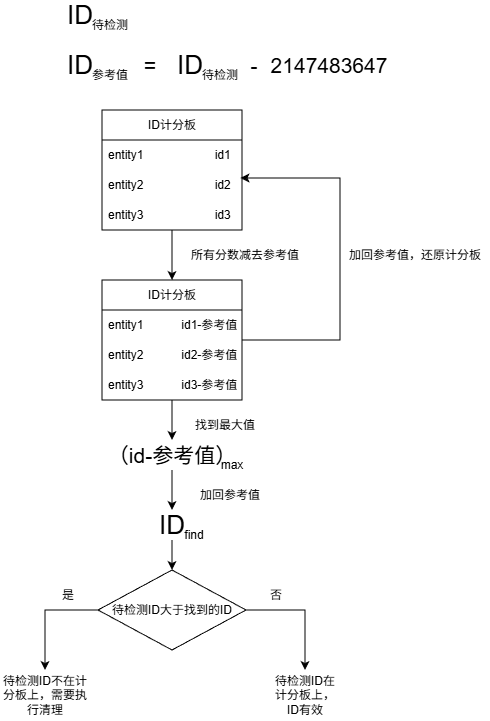

The diagram above was exported from draw.io. Its source (the exported page's mxGraphModel, read from the mxfile embedded in the PNG):
<mxGraphModel dx="980" dy="543" grid="1" gridSize="10" guides="1" tooltips="1" connect="1" arrows="1" fold="1" page="1" pageScale="1" pageWidth="827" pageHeight="1169" math="0" shadow="0">
  <root>
    <mxCell id="0" />
    <mxCell id="1" parent="0" />
    <mxCell id="iLHkisNoN0wTE93pOAvQ-1" parent="1" style="text;html=1;whiteSpace=wrap;strokeColor=none;fillColor=none;align=center;verticalAlign=middle;rounded=0;" value="&lt;font style=&quot;font-size: 26px;&quot;&gt;ID&lt;/font&gt;" vertex="1">
      <mxGeometry height="30" width="60" x="180" y="180" as="geometry" />
    </mxCell>
    <mxCell id="iLHkisNoN0wTE93pOAvQ-3" parent="1" style="text;html=1;whiteSpace=wrap;strokeColor=none;fillColor=none;align=center;verticalAlign=middle;rounded=0;" value="待检测" vertex="1">
      <mxGeometry height="30" width="60" x="210" y="190" as="geometry" />
    </mxCell>
    <mxCell id="iLHkisNoN0wTE93pOAvQ-5" parent="1" style="text;html=1;whiteSpace=wrap;strokeColor=none;fillColor=none;align=center;verticalAlign=middle;rounded=0;" value="&lt;font style=&quot;font-size: 26px;&quot;&gt;ID&lt;/font&gt;" vertex="1">
      <mxGeometry height="30" width="60" x="180" y="230" as="geometry" />
    </mxCell>
    <mxCell id="iLHkisNoN0wTE93pOAvQ-6" parent="1" style="text;html=1;whiteSpace=wrap;strokeColor=none;fillColor=none;align=center;verticalAlign=middle;rounded=0;" value="参考值" vertex="1">
      <mxGeometry height="30" width="60" x="210" y="240" as="geometry" />
    </mxCell>
    <mxCell id="iLHkisNoN0wTE93pOAvQ-7" parent="1" style="text;html=1;whiteSpace=wrap;strokeColor=none;fillColor=none;align=center;verticalAlign=middle;rounded=0;" value="&lt;font style=&quot;font-size: 26px;&quot;&gt;ID&lt;/font&gt;" vertex="1">
      <mxGeometry height="30" width="60" x="290" y="230" as="geometry" />
    </mxCell>
    <mxCell id="iLHkisNoN0wTE93pOAvQ-8" parent="1" style="text;html=1;whiteSpace=wrap;strokeColor=none;fillColor=none;align=center;verticalAlign=middle;rounded=0;" value="待检测" vertex="1">
      <mxGeometry height="30" width="60" x="320" y="240" as="geometry" />
    </mxCell>
    <mxCell id="iLHkisNoN0wTE93pOAvQ-9" parent="1" style="text;html=1;whiteSpace=wrap;strokeColor=none;fillColor=none;align=center;verticalAlign=middle;rounded=0;" value="&lt;font style=&quot;font-size: 21px;&quot;&gt;=&lt;/font&gt;" vertex="1">
      <mxGeometry height="30" width="60" x="250" y="230" as="geometry" />
    </mxCell>
    <mxCell id="iLHkisNoN0wTE93pOAvQ-10" parent="1" style="text;html=1;whiteSpace=wrap;strokeColor=none;fillColor=none;align=center;verticalAlign=middle;rounded=0;" value="&lt;font style=&quot;font-size: 21px;&quot;&gt;-&lt;/font&gt;" vertex="1">
      <mxGeometry height="30" width="60" x="354" y="230" as="geometry" />
    </mxCell>
    <mxCell id="iLHkisNoN0wTE93pOAvQ-12" parent="1" style="text;html=1;whiteSpace=wrap;strokeColor=none;fillColor=none;align=center;verticalAlign=middle;rounded=0;" value="&lt;font style=&quot;font-size: 21px;&quot;&gt;2147483647&lt;/font&gt;" vertex="1">
      <mxGeometry height="30" width="90" x="414" y="230" as="geometry" />
    </mxCell>
    <mxCell id="iLHkisNoN0wTE93pOAvQ-32" edge="1" parent="1" source="iLHkisNoN0wTE93pOAvQ-13" style="edgeStyle=orthogonalEdgeStyle;rounded=0;orthogonalLoop=1;jettySize=auto;html=1;entryX=0.5;entryY=0;entryDx=0;entryDy=0;" target="iLHkisNoN0wTE93pOAvQ-26">
      <mxGeometry relative="1" as="geometry" />
    </mxCell>
    <mxCell id="iLHkisNoN0wTE93pOAvQ-13" parent="1" style="swimlane;fontStyle=0;childLayout=stackLayout;horizontal=1;startSize=30;horizontalStack=0;resizeParent=1;resizeParentMax=0;resizeLast=0;collapsible=1;marginBottom=0;whiteSpace=wrap;html=1;" value="ID计分板" vertex="1">
      <mxGeometry height="120" width="140" x="232" y="290" as="geometry">
        <mxRectangle height="30" width="90" x="240" y="290" as="alternateBounds" />
      </mxGeometry>
    </mxCell>
    <mxCell id="iLHkisNoN0wTE93pOAvQ-14" parent="iLHkisNoN0wTE93pOAvQ-13" style="text;strokeColor=none;fillColor=none;align=left;verticalAlign=middle;spacingLeft=4;spacingRight=4;overflow=hidden;points=[[0,0.5],[1,0.5]];portConstraint=eastwest;rotatable=0;whiteSpace=wrap;html=1;" value="entity1&lt;span style=&quot;white-space: pre;&quot;&gt;&#09;&lt;span style=&quot;white-space: pre;&quot;&gt;&#09;&lt;/span&gt;&lt;span style=&quot;white-space: pre;&quot;&gt;&#09;&lt;/span&gt;&lt;/span&gt;id1" vertex="1">
      <mxGeometry height="30" width="140" y="30" as="geometry" />
    </mxCell>
    <mxCell id="iLHkisNoN0wTE93pOAvQ-15" parent="iLHkisNoN0wTE93pOAvQ-13" style="text;strokeColor=none;fillColor=none;align=left;verticalAlign=middle;spacingLeft=4;spacingRight=4;overflow=hidden;points=[[0,0.5],[1,0.5]];portConstraint=eastwest;rotatable=0;whiteSpace=wrap;html=1;" value="entity2&lt;span style=&quot;white-space: pre;&quot;&gt;&#09;&lt;/span&gt;&lt;span style=&quot;white-space: pre;&quot;&gt;&#09;&lt;/span&gt;&lt;span style=&quot;white-space: pre;&quot;&gt;&#09;&lt;/span&gt;id2" vertex="1">
      <mxGeometry height="30" width="140" y="60" as="geometry" />
    </mxCell>
    <mxCell id="iLHkisNoN0wTE93pOAvQ-16" parent="iLHkisNoN0wTE93pOAvQ-13" style="text;strokeColor=none;fillColor=none;align=left;verticalAlign=middle;spacingLeft=4;spacingRight=4;overflow=hidden;points=[[0,0.5],[1,0.5]];portConstraint=eastwest;rotatable=0;whiteSpace=wrap;html=1;" value="entity3&lt;span style=&quot;white-space: pre;&quot;&gt;&#09;&lt;/span&gt;&lt;span style=&quot;white-space: pre;&quot;&gt;&#09;&lt;/span&gt;&lt;span style=&quot;white-space: pre;&quot;&gt;&#09;&lt;/span&gt;id3" vertex="1">
      <mxGeometry height="30" width="140" y="90" as="geometry" />
    </mxCell>
    <mxCell id="iLHkisNoN0wTE93pOAvQ-36" edge="1" parent="1" source="iLHkisNoN0wTE93pOAvQ-26" style="edgeStyle=orthogonalEdgeStyle;rounded=0;orthogonalLoop=1;jettySize=auto;html=1;entryX=0.5;entryY=0;entryDx=0;entryDy=0;" target="iLHkisNoN0wTE93pOAvQ-34">
      <mxGeometry relative="1" as="geometry" />
    </mxCell>
    <mxCell id="iLHkisNoN0wTE93pOAvQ-26" parent="1" style="swimlane;fontStyle=0;childLayout=stackLayout;horizontal=1;startSize=30;horizontalStack=0;resizeParent=1;resizeParentMax=0;resizeLast=0;collapsible=1;marginBottom=0;whiteSpace=wrap;html=1;" value="ID计分板" vertex="1">
      <mxGeometry height="120" width="140" x="232" y="460" as="geometry" />
    </mxCell>
    <mxCell id="iLHkisNoN0wTE93pOAvQ-27" parent="iLHkisNoN0wTE93pOAvQ-26" style="text;strokeColor=none;fillColor=none;align=left;verticalAlign=middle;spacingLeft=4;spacingRight=4;overflow=hidden;points=[[0,0.5],[1,0.5]];portConstraint=eastwest;rotatable=0;whiteSpace=wrap;html=1;" value="entity1&lt;span style=&quot;white-space: pre;&quot;&gt;&#09;&amp;nbsp;&lt;/span&gt;&amp;nbsp; &amp;nbsp; &amp;nbsp;id1-参考值" vertex="1">
      <mxGeometry height="30" width="140" y="30" as="geometry" />
    </mxCell>
    <mxCell id="iLHkisNoN0wTE93pOAvQ-28" parent="iLHkisNoN0wTE93pOAvQ-26" style="text;strokeColor=none;fillColor=none;align=left;verticalAlign=middle;spacingLeft=4;spacingRight=4;overflow=hidden;points=[[0,0.5],[1,0.5]];portConstraint=eastwest;rotatable=0;whiteSpace=wrap;html=1;" value="entity2&lt;span style=&quot;white-space: pre;&quot;&gt;&#09;&amp;nbsp;&lt;/span&gt;&amp;nbsp; &amp;nbsp; &amp;nbsp;id2-参考值" vertex="1">
      <mxGeometry height="30" width="140" y="60" as="geometry" />
    </mxCell>
    <mxCell id="iLHkisNoN0wTE93pOAvQ-29" parent="iLHkisNoN0wTE93pOAvQ-26" style="text;strokeColor=none;fillColor=none;align=left;verticalAlign=middle;spacingLeft=4;spacingRight=4;overflow=hidden;points=[[0,0.5],[1,0.5]];portConstraint=eastwest;rotatable=0;whiteSpace=wrap;html=1;" value="entity3&lt;span style=&quot;white-space: pre;&quot;&gt;&#09;&amp;nbsp;&lt;/span&gt;&amp;nbsp; &amp;nbsp; &amp;nbsp;id3-参考值" vertex="1">
      <mxGeometry height="30" width="140" y="90" as="geometry" />
    </mxCell>
    <mxCell id="iLHkisNoN0wTE93pOAvQ-31" parent="1" style="text;html=1;whiteSpace=wrap;strokeColor=none;fillColor=none;align=center;verticalAlign=middle;rounded=0;" value="所有分数减去参考值" vertex="1">
      <mxGeometry height="30" width="110" x="320" y="420" as="geometry" />
    </mxCell>
    <mxCell id="iLHkisNoN0wTE93pOAvQ-43" edge="1" parent="1" source="iLHkisNoN0wTE93pOAvQ-34" style="edgeStyle=orthogonalEdgeStyle;rounded=0;orthogonalLoop=1;jettySize=auto;html=1;entryX=0.5;entryY=0;entryDx=0;entryDy=0;" target="iLHkisNoN0wTE93pOAvQ-41">
      <mxGeometry relative="1" as="geometry" />
    </mxCell>
    <mxCell id="iLHkisNoN0wTE93pOAvQ-34" parent="1" style="text;html=1;whiteSpace=wrap;strokeColor=none;fillColor=none;align=center;verticalAlign=middle;rounded=0;" value="&lt;font style=&quot;font-size: 21px;&quot;&gt;（id-参考值）&lt;/font&gt;" vertex="1">
      <mxGeometry height="30" width="148" x="228" y="620" as="geometry" />
    </mxCell>
    <mxCell id="iLHkisNoN0wTE93pOAvQ-38" parent="1" style="text;html=1;whiteSpace=wrap;strokeColor=none;fillColor=none;align=center;verticalAlign=middle;rounded=0;" value="找到最大值" vertex="1">
      <mxGeometry height="30" width="70" x="320" y="590" as="geometry" />
    </mxCell>
    <mxCell id="iLHkisNoN0wTE93pOAvQ-39" parent="1" style="text;html=1;whiteSpace=wrap;strokeColor=none;fillColor=none;align=center;verticalAlign=middle;rounded=0;" value="max" vertex="1">
      <mxGeometry height="30" width="60" x="332" y="630" as="geometry" />
    </mxCell>
    <mxCell id="iLHkisNoN0wTE93pOAvQ-49" edge="1" parent="1" source="iLHkisNoN0wTE93pOAvQ-41" style="edgeStyle=orthogonalEdgeStyle;rounded=0;orthogonalLoop=1;jettySize=auto;html=1;entryX=0.5;entryY=0;entryDx=0;entryDy=0;" target="iLHkisNoN0wTE93pOAvQ-48">
      <mxGeometry relative="1" as="geometry" />
    </mxCell>
    <mxCell id="iLHkisNoN0wTE93pOAvQ-41" parent="1" style="text;html=1;whiteSpace=wrap;strokeColor=none;fillColor=none;align=center;verticalAlign=middle;rounded=0;" value="&lt;font style=&quot;font-size: 26px;&quot;&gt;ID&lt;/font&gt;" vertex="1">
      <mxGeometry height="30" width="60" x="272" y="690" as="geometry" />
    </mxCell>
    <mxCell id="iLHkisNoN0wTE93pOAvQ-42" parent="1" style="text;html=1;whiteSpace=wrap;strokeColor=none;fillColor=none;align=center;verticalAlign=middle;rounded=0;" value="find" vertex="1">
      <mxGeometry height="30" width="60" x="294" y="700" as="geometry" />
    </mxCell>
    <mxCell id="iLHkisNoN0wTE93pOAvQ-44" parent="1" style="text;html=1;whiteSpace=wrap;strokeColor=none;fillColor=none;align=center;verticalAlign=middle;rounded=0;" value="加回参考值" vertex="1">
      <mxGeometry height="30" width="80" x="320" y="660" as="geometry" />
    </mxCell>
    <mxCell id="iLHkisNoN0wTE93pOAvQ-45" edge="1" parent="1" source="iLHkisNoN0wTE93pOAvQ-26" style="edgeStyle=orthogonalEdgeStyle;rounded=0;orthogonalLoop=1;jettySize=auto;html=1;entryX=0.989;entryY=0.265;entryDx=0;entryDy=0;entryPerimeter=0;" target="iLHkisNoN0wTE93pOAvQ-15">
      <mxGeometry relative="1" as="geometry">
        <Array as="points">
          <mxPoint x="470" y="520" />
          <mxPoint x="470" y="358" />
        </Array>
      </mxGeometry>
    </mxCell>
    <mxCell id="iLHkisNoN0wTE93pOAvQ-46" parent="1" style="text;html=1;whiteSpace=wrap;strokeColor=none;fillColor=none;align=center;verticalAlign=middle;rounded=0;" value="加回参考值，还原计分板" vertex="1">
      <mxGeometry height="30" width="150" x="470" y="420" as="geometry" />
    </mxCell>
    <mxCell id="iLHkisNoN0wTE93pOAvQ-51" edge="1" parent="1" source="iLHkisNoN0wTE93pOAvQ-48" style="edgeStyle=orthogonalEdgeStyle;rounded=0;orthogonalLoop=1;jettySize=auto;html=1;entryX=0.5;entryY=0;entryDx=0;entryDy=0;" target="iLHkisNoN0wTE93pOAvQ-50">
      <mxGeometry relative="1" as="geometry" />
    </mxCell>
    <mxCell id="iLHkisNoN0wTE93pOAvQ-54" edge="1" parent="1" source="iLHkisNoN0wTE93pOAvQ-48" style="edgeStyle=orthogonalEdgeStyle;rounded=0;orthogonalLoop=1;jettySize=auto;html=1;entryX=0.5;entryY=0;entryDx=0;entryDy=0;" target="iLHkisNoN0wTE93pOAvQ-53">
      <mxGeometry relative="1" as="geometry" />
    </mxCell>
    <mxCell id="iLHkisNoN0wTE93pOAvQ-48" parent="1" style="rhombus;whiteSpace=wrap;html=1;" value="待检测ID大于找到的ID" vertex="1">
      <mxGeometry height="80" width="148" x="228" y="750" as="geometry" />
    </mxCell>
    <mxCell id="iLHkisNoN0wTE93pOAvQ-50" parent="1" style="text;html=1;whiteSpace=wrap;strokeColor=none;fillColor=none;align=center;verticalAlign=middle;rounded=0;" value="待检测ID不在计分板上，需要执行清理" vertex="1">
      <mxGeometry height="50" width="90" x="130" y="850" as="geometry" />
    </mxCell>
    <mxCell id="iLHkisNoN0wTE93pOAvQ-52" parent="1" style="text;html=1;whiteSpace=wrap;strokeColor=none;fillColor=none;align=center;verticalAlign=middle;rounded=0;" value="是" vertex="1">
      <mxGeometry height="30" width="60" x="168" y="760" as="geometry" />
    </mxCell>
    <mxCell id="iLHkisNoN0wTE93pOAvQ-53" parent="1" style="text;html=1;whiteSpace=wrap;strokeColor=none;fillColor=none;align=center;verticalAlign=middle;rounded=0;" value="待检测ID在计分板上，ID有效" vertex="1">
      <mxGeometry height="50" width="70" x="400" y="850" as="geometry" />
    </mxCell>
    <mxCell id="iLHkisNoN0wTE93pOAvQ-55" parent="1" style="text;html=1;whiteSpace=wrap;strokeColor=none;fillColor=none;align=center;verticalAlign=middle;rounded=0;" value="否" vertex="1">
      <mxGeometry height="30" width="60" x="376" y="760" as="geometry" />
    </mxCell>
  </root>
</mxGraphModel>